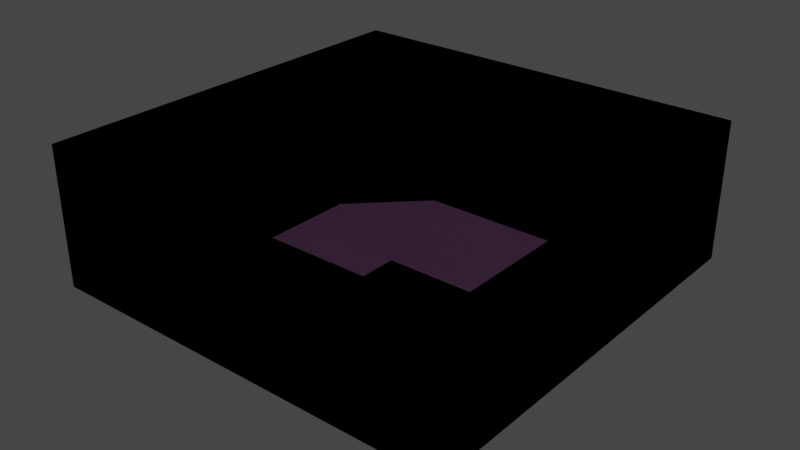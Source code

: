 # Source: slope2.blend  (saved by Blender 3.2.14; exported with 4.5.12 LTS)
import bpy
from mathutils import Matrix  # noqa: F401  (used for matrix-valued properties, if any)

bpy.ops.wm.read_factory_settings(use_empty=True)
scene = bpy.context.scene
scene.name = 'Scene'

# ---- collections
col_collection = bpy.data.collections.new('Collection'); scene.collection.children.link(col_collection)
col_collection_2 = bpy.data.collections.new('Collection 2'); scene.collection.children.link(col_collection_2)

# ---- images (referenced by path relative to the original .blend; pixels are not part of the script)
import os
ASSET_DIR = os.environ.get("B2B_ASSET_DIR", "")  # directory of the original .blend (textures are referenced by path, not embedded)
HERE = os.path.dirname(os.path.abspath(__file__))  # packed textures are extracted next to this script under _unpacked/

def load_image(name, relpath, width, height, colorspace="sRGB"):
    """Load a texture the original file referenced (path relative to the .blend, or extracted next to this script)."""
    p = next((c for c in (os.path.join(HERE, relpath), os.path.join(ASSET_DIR, relpath)) if relpath and os.path.exists(c)), "")
    if p:
        img = bpy.data.images.load(p, check_existing=True)
        img.name = name
    else:  # same state as the original file: an image datablock whose file is absent (Cycles renders it pink)
        img = bpy.data.images.new(name, width, height)
        img.source = "FILE"
        img.filepath = "//" + (relpath or name)
    img.colorspace_settings.name = colorspace
    return img
img_2017_03_17_08_01_12_550x550_png = load_image('2017-03-17-08-01-12-550x550.png', '2017-03-17-08-01-12-550x550.png', 1024, 1024, 'sRGB')

# ---- materials (node trees are filled in below, after node groups)
mat_material = bpy.data.materials.new('Material')
mat_material.alpha_threshold = 0.0
mat_material.use_transparent_shadow = False
mat_material.line_color = (0.0, 0.0, 0.0, 1.0)

# ---- node groups
ng_auto_smooth = bpy.data.node_groups.new('Auto Smooth', 'GeometryNodeTree')
_s = ng_auto_smooth.interface.new_socket(name='Geometry', in_out='OUTPUT', socket_type='NodeSocketGeometry')
_s = ng_auto_smooth.interface.new_socket(name='Geometry', in_out='INPUT', socket_type='NodeSocketGeometry')
_s = ng_auto_smooth.interface.new_socket(name='Angle', in_out='INPUT', socket_type='NodeSocketFloat')
_s.subtype = 'ANGLE'
_s.min_value = 0.0
_s.max_value = 3.142
ng_auto_smooth.is_modifier = True
_N = ng_auto_smooth.nodes; _L = ng_auto_smooth.links
n0 = _N.new('NodeGroupOutput'); n0.name = 'Group Output'; n0.location = (480, -100)
n1 = _N.new('NodeGroupInput'); n1.name = 'Group Input'; n1.location = (-420, -300)
n2 = _N.new('NodeGroupInput'); n2.name = 'Group Input.001'; n2.location = (-60, -100)
n3 = _N.new('GeometryNodeSetShadeSmooth'); n3.name = 'Set Shade Smooth'; n3.location = (120, -100)
n3.domain = 'EDGE'
n4 = _N.new('GeometryNodeSetShadeSmooth'); n4.name = 'Set Shade Smooth.001'; n4.location = (300, -100)
n5 = _N.new('GeometryNodeInputMeshEdgeAngle'); n5.name = 'Edge Angle'; n5.location = (-420, -220)
n6 = _N.new('GeometryNodeInputEdgeSmooth'); n6.name = 'Is Edge Smooth'; n6.location = (-60, -160)
n7 = _N.new('GeometryNodeInputShadeSmooth'); n7.name = 'Is Face Smooth'; n7.location = (-240, -340)
n8 = _N.new('FunctionNodeBooleanMath'); n8.name = 'Boolean Math'; n8.location = (-60, -220)
n9 = _N.new('FunctionNodeCompare'); n9.name = 'Compare'; n9.location = (-240, -180)
n9.operation = 'LESS_EQUAL'
_L.new(n5.outputs[0], n9.inputs[0])
_L.new(n4.outputs[0], n0.inputs[0])
_L.new(n1.outputs[1], n9.inputs[1])
_L.new(n9.outputs[0], n8.inputs[0])
_L.new(n7.outputs[0], n8.inputs[1])
_L.new(n2.outputs[0], n3.inputs[0])
_L.new(n6.outputs[0], n3.inputs[1])
_L.new(n3.outputs[0], n4.inputs[0])
_L.new(n8.outputs[0], n3.inputs[2])
n0.is_active_output = True

# ---- material node trees
mat_material.use_nodes = True; mat_material.node_tree.nodes.clear()
_N = mat_material.node_tree.nodes; _L = mat_material.node_tree.links
n0 = _N.new('ShaderNodeOutputMaterial'); n0.name = 'Material Output'; n0.location = (300, 300)
n1 = _N.new('ShaderNodeTexImage'); n1.name = 'Image Texture'; n1.location = (-317, 213)
n1.image = img_2017_03_17_08_01_12_550x550_png
n2 = _N.new('ShaderNodeBsdfPrincipled'); n2.name = 'Principled BSDF'; n2.location = (71, 89)
n2.distribution = 'GGX'
n2.subsurface_method = 'RANDOM_WALK_SKIN'
n2.inputs[3].default_value = 1.45
n2.inputs[27].default_value = (0.0, 0.0, 0.0, 1.0)
n2.inputs[28].default_value = 1.0
n3 = _N.new('ShaderNodeBsdfDiffuse'); n3.name = 'Diffuse BSDF'; n3.location = (32, 186)
_L.new(n1.outputs[0], n2.inputs[0])
_L.new(n2.outputs[0], n0.inputs[0])
n0.is_active_output = True

# ---- world
world_world = bpy.data.worlds.new('World'); scene.world = world_world
world_world.use_nodes = True; world_world.node_tree.nodes.clear()
_N = world_world.node_tree.nodes; _L = world_world.node_tree.links
n0 = _N.new('ShaderNodeOutputWorld'); n0.name = 'World Output'; n0.location = (300, 300)
n1 = _N.new('ShaderNodeBackground'); n1.name = 'Background'; n1.location = (10, 300)
n1.inputs[0].default_value = (0.05088, 0.05088, 0.05088, 1.0)
_L.new(n1.outputs[0], n0.inputs[0])
n0.is_active_output = True
world_world.color = (0.05088, 0.05088, 0.05088)
world_world.use_sun_shadow = False
world_world.sun_shadow_jitter_overblur = 0.0

# ---- lights
light_point = bpy.data.lights.new('Point', 'POINT')
light_point.transmission_factor = 0.0
light_point.shadow_soft_size = 0.25
light_point.shadow_maximum_resolution = 0.006
light_point.use_absolute_resolution = True

# ---- meshes
me_plane = bpy.data.meshes.new('Plane')
me_plane.from_pydata([(-1.0, -1.0, 3.0), (1.5, -1.0, 3.0), (-1.0, 1.0, 3.0), (1.5, 1.0, 3.0), (-1.0, 0.0, 3.0), (0.0, -1.0, 3.0), (1.5, 0.0, 3.0), (0.0, 1.0, 3.0), (0.0, 0.0, 0.0), (-1.0, -0.5, 3.0), (0.5, -1.0, 3.0), (1.5, 0.5, 3.0), (-0.5, 1.0, 3.0), (-1.0, 0.5, 3.0), (-0.5, -1.0, 3.0), (1.5, -0.5, 3.0), (0.5, 1.0, 3.0), (0.0, 0.5, 0.0), (0.0, -0.5, 0.0), (-0.5, 0.0, 0.0), (0.5, 0.0, 0.0), (0.5, -0.5, 0.0), (-0.5, -0.5, 0.0), (-0.5, 0.5, 0.0), (0.5, 0.5, 0.0), (-1.0, -1.5, 3.0), (1.5, -1.5, 3.0), (0.0, -1.5, 3.0), (0.5, -1.5, 3.0), (-0.5, -1.5, 3.0), (-1.0, 1.5, 3.0), (1.5, 1.5, 3.0), (0.0, 1.5, 3.0), (-0.5, 1.5, 3.0), (0.5, 1.5, 3.0), (-1.5, -1.0, 3.0), (-1.5, 1.0, 3.0), (-1.5, 0.0, 3.0), (-1.5, -0.5, 3.0), (-1.5, 0.5, 3.0), (-1.5, -1.5, 3.0), (-1.5, 1.5, 3.0), (1.5, -1.0, 13.0), (1.5, 1.0, 13.0), (1.5, 0.0, 13.0), (1.5, 0.5, 13.0), (1.5, -0.5, 13.0), (-1.0, -1.5, 13.0), (1.5, -1.5, 13.0), (0.0, -1.5, 13.0), (0.5, -1.5, 13.0), (-0.5, -1.5, 13.0), (-1.0, 1.5, 13.0), (1.5, 1.5, 13.0), (0.0, 1.5, 13.0), (-0.5, 1.5, 13.0), (0.5, 1.5, 13.0), (-1.5, -1.0, 13.0), (-1.5, 1.0, 13.0), (-1.5, 0.0, 13.0), (-1.5, -0.5, 13.0), (-1.5, 0.5, 13.0), (-1.5, -1.5, 13.0), (-1.5, 1.5, 13.0)], [], [(24, 11, 3, 16), (23, 17, 7, 12), (22, 18, 8, 19), (21, 15, 6, 20), (18, 21, 20, 8), (5, 10, 21, 18), (10, 1, 15, 21), (9, 22, 19, 4), (0, 14, 22, 9), (14, 5, 18, 22), (13, 23, 12, 2), (4, 19, 23, 13), (19, 8, 17, 23), (17, 24, 16, 7), (8, 20, 24, 17), (20, 6, 11, 24), (5, 14, 29, 27), (1, 10, 28, 26), (14, 0, 25, 29), (10, 5, 27, 28), (2, 12, 33, 30), (16, 3, 31, 34), (12, 7, 32, 33), (7, 16, 34, 32), (13, 2, 36, 39), (9, 4, 37, 38), (2, 30, 41, 36), (25, 0, 35, 40), (4, 13, 39, 37), (0, 9, 38, 35), (37, 39, 61, 59), (34, 31, 53, 56), (38, 37, 59, 60), (41, 30, 52, 63), (39, 36, 58, 61), (3, 11, 45, 43), (1, 26, 48, 42), (40, 35, 57, 62), (26, 28, 50, 48), (31, 3, 43, 53), (15, 1, 42, 46), (25, 40, 62, 47), (36, 41, 63, 58), (27, 29, 51, 49), (30, 33, 55, 52), (28, 27, 49, 50), (32, 34, 56, 54), (6, 15, 46, 44), (29, 25, 47, 51), (35, 38, 60, 57), (33, 32, 54, 55), (11, 6, 44, 45)])
_uv = me_plane.uv_layers.new(name='UVMap')
_uv.uv.foreach_set('vector', [0.75, 0.75, 1.0, 0.75, 1.0, 1.0, 0.75, 1.0, 0.25, 0.75, 0.5, 0.75, 0.5, 1.0, 0.25, 1.0, 0.25, 0.25, 0.5, 0.25, 0.5, 0.5, 0.25, 0.5, 0.75, 0.25, 1.0, 0.25, 1.0, 0.5, 0.75, 0.5, 0.5, 0.25, 0.75, 0.25, 0.75, 0.5, 0.5, 0.5, 0.5, 0.0, 0.75, 0.0, 0.75, 0.25, 0.5, 0.25, 0.75, 0.0, 1.0, 0.0, 1.0, 0.25, 0.75, 0.25, 0.0, 0.25, 0.25, 0.25, 0.25, 0.5, 0.0, 0.5, 0.0, 0.0, 0.25, 0.0, 0.25, 0.25, 0.0, 0.25, 0.25, 0.0, 0.5, 0.0, 0.5, 0.25, 0.25, 0.25, 0.0, 0.75, 0.25, 0.75, 0.25, 1.0, 0.0, 1.0, 0.0, 0.5, 0.25, 0.5, 0.25, 0.75, 0.0, 0.75, 0.25, 0.5, 0.5, 0.5, 0.5, 0.75, 0.25, 0.75, 0.5, 0.75, 0.75, 0.75, 0.75, 1.0, 0.5, 1.0, 0.5, 0.5, 0.75, 0.5, 0.75, 0.75, 0.5, 0.75, 0.75, 0.5, 1.0, 0.5, 1.0, 0.75, 0.75, 0.75, 0.5, 0.0, 0.25, 0.0, 0.25, 0.0, 0.5, 0.0, 1.0, 0.0, 0.75, 0.0, 0.75, 0.0, 1.0, 0.0, 0.25, 0.0, 0.0, 0.0, 0.0, 0.0, 0.25, 0.0, 0.75, 0.0, 0.5, 0.0, 0.5, 0.0, 0.75, 0.0, 0.0, 1.0, 0.25, 1.0, 0.25, 1.0, 0.0, 1.0, 0.75, 1.0, 1.0, 1.0, 1.0, 1.0, 0.75, 1.0, 0.25, 1.0, 0.5, 1.0, 0.5, 1.0, 0.25, 1.0, 0.5, 1.0, 0.75, 1.0, 0.75, 1.0, 0.5, 1.0, 0.0, 0.75, 0.0, 1.0, 0.0, 1.0, 0.0, 0.75, 0.0, 0.25, 0.0, 0.5, 0.0, 0.5, 0.0, 0.25, 0.0, 1.0, 0.0, 1.0, 0.0, 1.0, 0.0, 1.0, 0.0, 0.0, 0.0, 0.0, 0.0, 0.0, 0.0, 0.0, 0.0, 0.5, 0.0, 0.75, 0.0, 0.75, 0.0, 0.5, 0.0, 0.0, 0.0, 0.25, 0.0, 0.25, 0.0, 0.0, 0.0, 0.5, 0.0, 0.75, 0.0, 0.75, 0.0, 0.5, 0.75, 1.0, 1.0, 1.0, 1.0, 1.0, 0.75, 1.0, 0.0, 0.25, 0.0, 0.5, 0.0, 0.5, 0.0, 0.25, 0.0, 1.0, 0.0, 1.0, 0.0, 1.0, 0.0, 1.0, 0.0, 0.75, 0.0, 1.0, 0.0, 1.0, 0.0, 0.75, 1.0, 1.0, 1.0, 0.75, 1.0, 0.75, 1.0, 1.0, 1.0, 0.0, 1.0, 0.0, 1.0, 0.0, 1.0, 0.0, 0.0, 0.0, 0.0, 0.0, 0.0, 0.0, 0.0, 0.0, 1.0, 0.0, 0.75, 0.0, 0.75, 0.0, 1.0, 0.0, 1.0, 1.0, 1.0, 1.0, 1.0, 1.0, 1.0, 1.0, 1.0, 0.25, 1.0, 0.0, 1.0, 0.0, 1.0, 0.25, 0.0, 0.0, 0.0, 0.0, 0.0, 0.0, 0.0, 0.0, 0.0, 1.0, 0.0, 1.0, 0.0, 1.0, 0.0, 1.0, 0.5, 0.0, 0.25, 0.0, 0.25, 0.0, 0.5, 0.0, 0.0, 1.0, 0.25, 1.0, 0.25, 1.0, 0.0, 1.0, 0.75, 0.0, 0.5, 0.0, 0.5, 0.0, 0.75, 0.0, 0.5, 1.0, 0.75, 1.0, 0.75, 1.0, 0.5, 1.0, 1.0, 0.5, 1.0, 0.25, 1.0, 0.25, 1.0, 0.5, 0.25, 0.0, 0.0, 0.0, 0.0, 0.0, 0.25, 0.0, 0.0, 0.0, 0.0, 0.25, 0.0, 0.25, 0.0, 0.0, 0.25, 1.0, 0.5, 1.0, 0.5, 1.0, 0.25, 1.0, 1.0, 0.75, 1.0, 0.5, 1.0, 0.5, 1.0, 0.75])
me_plane.materials.append(mat_material)
me_plane.update()
me_plane_003 = bpy.data.meshes.new('Plane.003')
me_plane_003.from_pydata([(-1.0, -1.0, 3.0), (1.0, -1.0, 3.0), (-1.0, 1.0, 3.0), (1.0, 1.0, 3.0), (-1.0, 0.0, 3.0), (0.0, -1.0, 3.0), (1.0, 0.0, 3.0), (0.0, 1.0, 3.0), (0.0, 0.0, 0.0), (-1.0, -0.5, 3.0), (0.5, -1.0, 3.0), (1.0, 0.5, 3.0), (-0.5, 1.0, 3.0), (-1.0, 0.5, 3.0), (-0.5, -1.0, 3.0), (1.0, -0.5, 3.0), (0.5, 1.0, 3.0), (0.0, 0.5, 0.0), (0.0, -0.5, 0.0), (-0.5, 0.0, 0.0), (0.5, 0.0, 0.0), (0.5, -0.5, 0.0), (-0.5, -0.5, 0.0), (-0.5, 0.5, 0.0), (0.5, 0.5, 0.0), (-1.0, 1.5, 3.0), (1.0, 1.5, 3.0), (0.0, 1.5, 3.0), (-0.5, 1.5, 3.0), (0.5, 1.5, 3.0), (-1.0, -1.5, 3.0), (1.0, -1.5, 3.0), (0.0, -1.5, 3.0), (0.5, -1.5, 3.0), (-0.5, -1.5, 3.0), (-1.5, -1.0, 3.0), (-1.5, 1.0, 3.0), (-1.5, 0.0, 3.0), (-1.5, -0.5, 3.0), (-1.5, 0.5, 3.0), (-1.5, 1.5, 3.0), (-1.5, -1.5, 3.0), (1.5, -1.0, 3.0), (1.5, 1.0, 3.0), (1.5, 0.0, 3.0), (1.5, 0.5, 3.0), (1.5, -0.5, 3.0), (1.5, 1.5, 3.0), (1.5, -1.5, 3.0)], [], [(24, 11, 3, 16), (23, 17, 7, 12), (22, 18, 8, 19), (21, 15, 6, 20), (18, 21, 20, 8), (5, 10, 21, 18), (10, 1, 15, 21), (9, 22, 19, 4), (0, 14, 22, 9), (14, 5, 18, 22), (13, 23, 12, 2), (4, 19, 23, 13), (19, 8, 17, 23), (17, 24, 16, 7), (8, 20, 24, 17), (20, 6, 11, 24), (12, 7, 27, 28), (7, 16, 29, 27), (2, 12, 28, 25), (16, 3, 26, 29), (14, 0, 30, 34), (10, 5, 32, 33), (5, 14, 34, 32), (1, 10, 33, 31), (4, 13, 39, 37), (0, 9, 38, 35), (30, 0, 35, 41), (13, 2, 36, 39), (2, 25, 40, 36), (9, 4, 37, 38), (6, 15, 46, 44), (26, 3, 43, 47), (1, 31, 48, 42), (3, 11, 45, 43), (15, 1, 42, 46), (11, 6, 44, 45)])
_uv = me_plane_003.uv_layers.new(name='UVMap')
_uv.uv.foreach_set('vector', [0.75, 0.75, 1.0, 0.75, 1.0, 1.0, 0.75, 1.0, 0.25, 0.75, 0.5, 0.75, 0.5, 1.0, 0.25, 1.0, 0.25, 0.25, 0.5, 0.25, 0.5, 0.5, 0.25, 0.5, 0.75, 0.25, 1.0, 0.25, 1.0, 0.5, 0.75, 0.5, 0.5, 0.25, 0.75, 0.25, 0.75, 0.5, 0.5, 0.5, 0.5, 0.0, 0.75, 0.0, 0.75, 0.25, 0.5, 0.25, 0.75, 0.0, 1.0, 0.0, 1.0, 0.25, 0.75, 0.25, 0.0, 0.25, 0.25, 0.25, 0.25, 0.5, 0.0, 0.5, 0.0, 0.0, 0.25, 0.0, 0.25, 0.25, 0.0, 0.25, 0.25, 0.0, 0.5, 0.0, 0.5, 0.25, 0.25, 0.25, 0.0, 0.75, 0.25, 0.75, 0.25, 1.0, 0.0, 1.0, 0.0, 0.5, 0.25, 0.5, 0.25, 0.75, 0.0, 0.75, 0.25, 0.5, 0.5, 0.5, 0.5, 0.75, 0.25, 0.75, 0.5, 0.75, 0.75, 0.75, 0.75, 1.0, 0.5, 1.0, 0.5, 0.5, 0.75, 0.5, 0.75, 0.75, 0.5, 0.75, 0.75, 0.5, 1.0, 0.5, 1.0, 0.75, 0.75, 0.75, 0.25, 1.0, 0.5, 1.0, 0.5, 1.0, 0.25, 1.0, 0.5, 1.0, 0.75, 1.0, 0.75, 1.0, 0.5, 1.0, 0.0, 1.0, 0.25, 1.0, 0.25, 1.0, 0.0, 1.0, 0.75, 1.0, 1.0, 1.0, 1.0, 1.0, 0.75, 1.0, 0.25, 0.0, 0.0, 0.0, 0.0, 0.0, 0.25, 0.0, 0.75, 0.0, 0.5, 0.0, 0.5, 0.0, 0.75, 0.0, 0.5, 0.0, 0.25, 0.0, 0.25, 0.0, 0.5, 0.0, 1.0, 0.0, 0.75, 0.0, 0.75, 0.0, 1.0, 0.0, 0.0, 0.5, 0.0, 0.75, 0.0, 0.75, 0.0, 0.5, 0.0, 0.0, 0.0, 0.25, 0.0, 0.25, 0.0, 0.0, 0.0, 0.0, 0.0, 0.0, 0.0, 0.0, 0.0, 0.0, 0.0, 0.75, 0.0, 1.0, 0.0, 1.0, 0.0, 0.75, 0.0, 1.0, 0.0, 1.0, 0.0, 1.0, 0.0, 1.0, 0.0, 0.25, 0.0, 0.5, 0.0, 0.5, 0.0, 0.25, 1.0, 0.5, 1.0, 0.25, 1.0, 0.25, 1.0, 0.5, 1.0, 1.0, 1.0, 1.0, 1.0, 1.0, 1.0, 1.0, 1.0, 0.0, 1.0, 0.0, 1.0, 0.0, 1.0, 0.0, 1.0, 1.0, 1.0, 0.75, 1.0, 0.75, 1.0, 1.0, 1.0, 0.25, 1.0, 0.0, 1.0, 0.0, 1.0, 0.25, 1.0, 0.75, 1.0, 0.5, 1.0, 0.5, 1.0, 0.75])
me_plane_003.materials.append(None)
me_plane_003.update()
me_cube_002 = bpy.data.meshes.new('Cube.002')
me_cube_002.from_pydata([(-1.0, -1.0, -1.0), (-1.0, -1.0, 1.0), (-1.0, 1.0, -1.0), (-1.0, 1.0, 1.0), (1.0, -1.0, -1.0), (1.0, -1.0, 1.0), (1.0, 1.0, -1.0), (1.0, 1.0, 1.0)], [], [(0, 2, 3, 1), (2, 6, 7, 3), (6, 4, 5, 7), (4, 0, 1, 5)])
_uv = me_cube_002.uv_layers.new(name='UVMap')
_uv.uv.foreach_set('vector', [0.375, 0.0, 0.375, 0.25, 0.625, 0.25, 0.625, 0.0, 0.375, 0.25, 0.375, 0.5, 0.625, 0.5, 0.625, 0.25, 0.375, 0.5, 0.375, 0.75, 0.625, 0.75, 0.625, 0.5, 0.375, 0.75, 0.375, 1.0, 0.625, 1.0, 0.625, 0.75])
me_cube_002.update()

# ---- objects
ob_point = bpy.data.objects.new('Point', light_point)
ob_plane = bpy.data.objects.new('Plane', me_plane)
ob_ground_collision = bpy.data.objects.new('Ground_collision', me_plane_003)
ob_wall_collision = bpy.data.objects.new('Wall_collision', me_cube_002)

# ---- transforms, parenting, visibility, modifiers, constraints
ob_point.location = (1.842, -0.8692, 4.67)
ob_point.scale = (1.0, 0.6549, 1.0)
ob_plane.location = (0.0, 0.0, 0.0)
ob_plane.scale = (10.0, 10.0, 1.0)
ob_ground_collision.location = (0.0, 0.0, 0.0)
ob_ground_collision.scale = (10.0, 10.0, 1.0)
ob_wall_collision.location = (0.0, 0.0, 8.0)
ob_wall_collision.scale = (15.0, 15.0, 5.0)
_m = ob_wall_collision.modifiers.new('Auto Smooth', 'NODES')
_m.node_group = ng_auto_smooth
_gi = [s.identifier for s in ng_auto_smooth.interface.items_tree if s.item_type == 'SOCKET' and s.in_out == 'INPUT']
_m[_gi[1]] = 0.5236  # Angle

# ---- collection membership
col_collection.objects.link(ob_point)
col_collection.objects.link(ob_plane)
col_collection_2.objects.link(ob_ground_collision)
col_collection_2.objects.link(ob_wall_collision)

# ---- scene / render settings (as saved in the file)
scene.frame_start = 1; scene.frame_end = 250; scene.frame_set(1)
scene.render.engine = 'BLENDER_EEVEE_NEXT'
scene.cycles.sampling_pattern = 'TABULATED_SOBOL'
scene.cycles.use_light_tree = False
scene.view_settings.view_transform = 'Filmic'
bpy.context.view_layer.update()

# ---- added for rendering (the .blend has no active camera): camera
cam_auto = bpy.data.cameras.new('AutoCamera')
cam_auto.lens = 50.0
cam_auto.sensor_width = 36.0
cam_auto.clip_end = 1000.0
ob_auto_camera = bpy.data.objects.new('AutoCamera', cam_auto)
scene.collection.objects.link(ob_auto_camera)
ob_auto_camera.location = (41.0554, -49.2665, 39.3443)
ob_auto_camera.rotation_euler = (1.09748, -7.21219e-08, 0.694738)
scene.camera = ob_auto_camera
bpy.context.view_layer.update()
